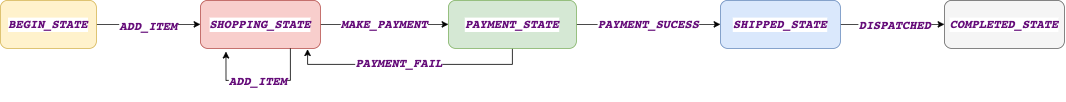

The diagram above was exported from draw.io. Its source (the exported page's mxGraphModel, read from the mxfile embedded in the PNG):
<mxGraphModel dx="2498" dy="1850" grid="1" gridSize="5" guides="1" tooltips="1" connect="1" arrows="1" fold="1" page="1" pageScale="1" pageWidth="300" pageHeight="300" math="0" shadow="0">
  <root>
    <mxCell id="0" />
    <mxCell id="1" parent="0" />
    <mxCell id="1GsbNAzdGg13TOjD7stR-6" style="edgeStyle=orthogonalEdgeStyle;rounded=0;orthogonalLoop=1;jettySize=auto;html=1;exitX=1;exitY=0.5;exitDx=0;exitDy=0;entryX=0;entryY=0.5;entryDx=0;entryDy=0;" edge="1" parent="1" source="1GsbNAzdGg13TOjD7stR-1" target="1GsbNAzdGg13TOjD7stR-2">
      <mxGeometry relative="1" as="geometry" />
    </mxCell>
    <mxCell id="1GsbNAzdGg13TOjD7stR-12" value="&lt;pre style=&quot;font-family: &amp;#34;jetbrains mono&amp;#34; , monospace ; font-size: 11.3pt&quot;&gt;&lt;span style=&quot;color: rgb(102 , 14 , 122) ; font-weight: bold ; font-style: italic&quot;&gt;ADD_ITEM&lt;/span&gt;&lt;/pre&gt;" style="text;html=1;align=center;verticalAlign=middle;resizable=0;points=[];labelBackgroundColor=#ffffff;" vertex="1" connectable="0" parent="1GsbNAzdGg13TOjD7stR-6">
      <mxGeometry x="0.0462" y="4" relative="1" as="geometry">
        <mxPoint x="-4" y="5" as="offset" />
      </mxGeometry>
    </mxCell>
    <mxCell id="1GsbNAzdGg13TOjD7stR-1" value="&lt;pre style=&quot;background-color: rgb(255 , 255 , 255) ; font-family: &amp;#34;jetbrains mono&amp;#34; , monospace ; font-size: 11.3pt&quot;&gt;&lt;span style=&quot;color: rgb(102 , 14 , 122) ; font-weight: bold ; font-style: italic&quot;&gt;BEGIN_STATE&lt;/span&gt;&lt;/pre&gt;" style="rounded=1;whiteSpace=wrap;html=1;fillColor=#fff2cc;strokeColor=#d6b656;" vertex="1" parent="1">
      <mxGeometry x="30" y="110" width="120" height="60" as="geometry" />
    </mxCell>
    <mxCell id="1GsbNAzdGg13TOjD7stR-11" value="&lt;pre style=&quot;font-family: &amp;#34;jetbrains mono&amp;#34; , monospace ; font-size: 11.3pt&quot;&gt;&lt;span style=&quot;color: rgb(102 , 14 , 122) ; font-weight: bold ; font-style: italic&quot;&gt;MAKE_PAYMENT&lt;/span&gt;&lt;/pre&gt;" style="edgeStyle=orthogonalEdgeStyle;rounded=0;orthogonalLoop=1;jettySize=auto;html=1;exitX=1;exitY=0.5;exitDx=0;exitDy=0;entryX=0;entryY=0.5;entryDx=0;entryDy=0;" edge="1" parent="1" source="1GsbNAzdGg13TOjD7stR-2" target="1GsbNAzdGg13TOjD7stR-3">
      <mxGeometry relative="1" as="geometry" />
    </mxCell>
    <mxCell id="1GsbNAzdGg13TOjD7stR-2" value="&lt;pre style=&quot;background-color: rgb(255 , 255 , 255) ; font-family: &amp;#34;jetbrains mono&amp;#34; , monospace ; font-size: 11.3pt&quot;&gt;&lt;pre style=&quot;font-family: &amp;#34;jetbrains mono&amp;#34; , monospace ; font-size: 11.3pt&quot;&gt;&lt;span style=&quot;color: rgb(102 , 14 , 122) ; font-weight: bold ; font-style: italic&quot;&gt;SHOPPING_STATE&lt;/span&gt;&lt;/pre&gt;&lt;/pre&gt;" style="rounded=1;whiteSpace=wrap;html=1;fillColor=#f8cecc;strokeColor=#b85450;" vertex="1" parent="1">
      <mxGeometry x="280" y="110" width="150" height="60" as="geometry" />
    </mxCell>
    <mxCell id="1GsbNAzdGg13TOjD7stR-15" style="edgeStyle=orthogonalEdgeStyle;rounded=0;orthogonalLoop=1;jettySize=auto;html=1;exitX=0.5;exitY=1;exitDx=0;exitDy=0;entryX=0.893;entryY=1.017;entryDx=0;entryDy=0;entryPerimeter=0;" edge="1" parent="1" source="1GsbNAzdGg13TOjD7stR-3" target="1GsbNAzdGg13TOjD7stR-2">
      <mxGeometry relative="1" as="geometry" />
    </mxCell>
    <mxCell id="1GsbNAzdGg13TOjD7stR-16" value="&lt;pre style=&quot;font-family: &amp;#34;jetbrains mono&amp;#34; , monospace ; font-size: 11.3pt&quot;&gt;&lt;span style=&quot;color: rgb(102 , 14 , 122) ; font-weight: bold ; font-style: italic&quot;&gt;PAYMENT_FAIL&lt;/span&gt;&lt;/pre&gt;" style="text;html=1;align=center;verticalAlign=middle;resizable=0;points=[];labelBackgroundColor=#ffffff;" vertex="1" connectable="0" parent="1GsbNAzdGg13TOjD7stR-15">
      <mxGeometry x="-0.3448" y="-2" relative="1" as="geometry">
        <mxPoint x="-66" as="offset" />
      </mxGeometry>
    </mxCell>
    <mxCell id="1GsbNAzdGg13TOjD7stR-17" value="&lt;pre style=&quot;font-family: &amp;#34;jetbrains mono&amp;#34; , monospace ; font-size: 11.3pt&quot;&gt;&lt;span style=&quot;color: rgb(102 , 14 , 122) ; font-weight: bold ; font-style: italic&quot;&gt;PAYMENT_SUCESS&lt;/span&gt;&lt;/pre&gt;" style="edgeStyle=orthogonalEdgeStyle;rounded=0;orthogonalLoop=1;jettySize=auto;html=1;exitX=1;exitY=0.5;exitDx=0;exitDy=0;entryX=0;entryY=0.5;entryDx=0;entryDy=0;" edge="1" parent="1" source="1GsbNAzdGg13TOjD7stR-3" target="1GsbNAzdGg13TOjD7stR-4">
      <mxGeometry relative="1" as="geometry" />
    </mxCell>
    <mxCell id="1GsbNAzdGg13TOjD7stR-3" value="&lt;pre style=&quot;background-color: rgb(255 , 255 , 255) ; font-family: &amp;#34;jetbrains mono&amp;#34; , monospace ; font-size: 11.3pt&quot;&gt;&lt;pre style=&quot;font-family: &amp;#34;jetbrains mono&amp;#34; , monospace ; font-size: 11.3pt&quot;&gt;&lt;pre style=&quot;font-family: &amp;#34;jetbrains mono&amp;#34; , monospace ; font-size: 11.3pt&quot;&gt;&lt;span style=&quot;color: rgb(102 , 14 , 122) ; font-weight: bold ; font-style: italic&quot;&gt;PAYMENT_STATE&lt;/span&gt;&lt;/pre&gt;&lt;/pre&gt;&lt;/pre&gt;" style="rounded=1;whiteSpace=wrap;html=1;fillColor=#d5e8d4;strokeColor=#82b366;" vertex="1" parent="1">
      <mxGeometry x="590" y="110" width="160" height="60" as="geometry" />
    </mxCell>
    <mxCell id="1GsbNAzdGg13TOjD7stR-19" style="edgeStyle=orthogonalEdgeStyle;rounded=0;orthogonalLoop=1;jettySize=auto;html=1;exitX=1;exitY=0.5;exitDx=0;exitDy=0;entryX=0;entryY=0.5;entryDx=0;entryDy=0;" edge="1" parent="1" source="1GsbNAzdGg13TOjD7stR-4" target="1GsbNAzdGg13TOjD7stR-5">
      <mxGeometry relative="1" as="geometry" />
    </mxCell>
    <mxCell id="1GsbNAzdGg13TOjD7stR-20" value="&lt;pre style=&quot;font-family: &amp;#34;jetbrains mono&amp;#34; , monospace ; font-size: 11.3pt&quot;&gt;&lt;span style=&quot;color: rgb(102 , 14 , 122) ; font-weight: bold ; font-style: italic&quot;&gt;DISPATCHED&lt;/span&gt;&lt;/pre&gt;" style="text;html=1;align=center;verticalAlign=middle;resizable=0;points=[];labelBackgroundColor=#ffffff;" vertex="1" connectable="0" parent="1GsbNAzdGg13TOjD7stR-19">
      <mxGeometry x="-0.2" relative="1" as="geometry">
        <mxPoint x="14" as="offset" />
      </mxGeometry>
    </mxCell>
    <mxCell id="1GsbNAzdGg13TOjD7stR-4" value="&lt;pre style=&quot;background-color: rgb(255 , 255 , 255) ; font-family: &amp;#34;jetbrains mono&amp;#34; , monospace ; font-size: 11.3pt&quot;&gt;&lt;pre style=&quot;font-family: &amp;#34;jetbrains mono&amp;#34; , monospace ; font-size: 11.3pt&quot;&gt;&lt;pre style=&quot;font-family: &amp;#34;jetbrains mono&amp;#34; , monospace ; font-size: 11.3pt&quot;&gt;&lt;pre style=&quot;font-family: &amp;#34;jetbrains mono&amp;#34; , monospace ; font-size: 11.3pt&quot;&gt;&lt;span style=&quot;color: rgb(102 , 14 , 122) ; font-weight: bold ; font-style: italic&quot;&gt;SHIPPED_STATE&lt;/span&gt;&lt;/pre&gt;&lt;/pre&gt;&lt;/pre&gt;&lt;/pre&gt;" style="rounded=1;whiteSpace=wrap;html=1;fillColor=#dae8fc;strokeColor=#6c8ebf;" vertex="1" parent="1">
      <mxGeometry x="930" y="110" width="150" height="60" as="geometry" />
    </mxCell>
    <mxCell id="1GsbNAzdGg13TOjD7stR-5" value="&lt;pre style=&quot;background-color: rgb(255 , 255 , 255) ; font-family: &amp;#34;jetbrains mono&amp;#34; , monospace ; font-size: 11.3pt&quot;&gt;&lt;pre style=&quot;font-family: &amp;#34;jetbrains mono&amp;#34; , monospace ; font-size: 11.3pt&quot;&gt;&lt;pre style=&quot;font-family: &amp;#34;jetbrains mono&amp;#34; , monospace ; font-size: 11.3pt&quot;&gt;&lt;pre style=&quot;font-family: &amp;#34;jetbrains mono&amp;#34; , monospace ; font-size: 11.3pt&quot;&gt;&lt;pre style=&quot;font-family: &amp;#34;jetbrains mono&amp;#34; , monospace ; font-size: 11.3pt&quot;&gt;&lt;span style=&quot;color: rgb(102 , 14 , 122) ; font-weight: bold ; font-style: italic&quot;&gt;COMPLETED_STATE&lt;/span&gt;&lt;/pre&gt;&lt;/pre&gt;&lt;/pre&gt;&lt;/pre&gt;&lt;/pre&gt;" style="rounded=1;whiteSpace=wrap;html=1;fillColor=#f5f5f5;strokeColor=#666666;fontColor=#333333;" vertex="1" parent="1">
      <mxGeometry x="1210" y="110" width="150" height="60" as="geometry" />
    </mxCell>
    <mxCell id="1GsbNAzdGg13TOjD7stR-10" style="edgeStyle=orthogonalEdgeStyle;rounded=0;orthogonalLoop=1;jettySize=auto;html=1;exitX=0.75;exitY=1;exitDx=0;exitDy=0;entryX=0.213;entryY=1.067;entryDx=0;entryDy=0;entryPerimeter=0;" edge="1" parent="1" source="1GsbNAzdGg13TOjD7stR-2" target="1GsbNAzdGg13TOjD7stR-2">
      <mxGeometry relative="1" as="geometry">
        <Array as="points">
          <mxPoint x="393" y="210" />
          <mxPoint x="312" y="210" />
        </Array>
      </mxGeometry>
    </mxCell>
    <mxCell id="1GsbNAzdGg13TOjD7stR-13" value="&lt;pre style=&quot;font-family: &amp;#34;jetbrains mono&amp;#34; , monospace ; font-size: 11.3pt&quot;&gt;&lt;span style=&quot;color: rgb(102 , 14 , 122) ; font-weight: bold ; font-style: italic&quot;&gt;ADD_ITEM&lt;/span&gt;&lt;/pre&gt;" style="text;html=1;align=center;verticalAlign=middle;resizable=0;points=[];labelBackgroundColor=#ffffff;" vertex="1" connectable="0" parent="1GsbNAzdGg13TOjD7stR-10">
      <mxGeometry x="-0.0482" relative="1" as="geometry">
        <mxPoint x="-7" as="offset" />
      </mxGeometry>
    </mxCell>
  </root>
</mxGraphModel>